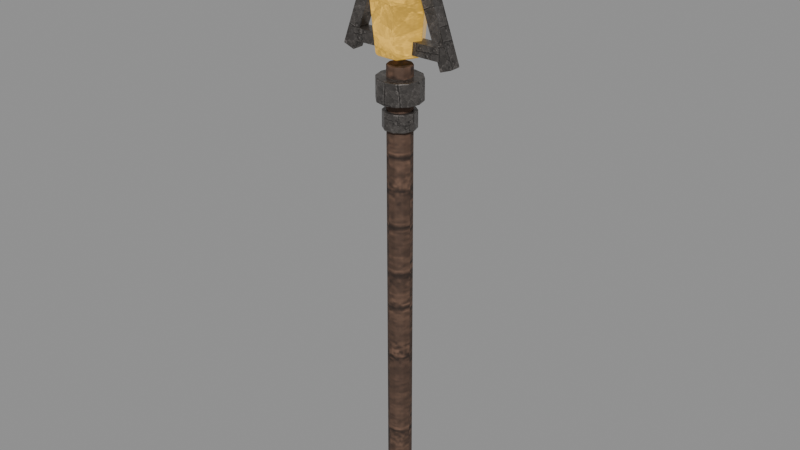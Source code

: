 # Source: Magenheim_Staff_Fire_Crystal.blend  (saved by Blender 5.0.118; exported with 4.5.12 LTS)
import bpy
from mathutils import Matrix  # noqa: F401  (used for matrix-valued properties, if any)

bpy.ops.wm.read_factory_settings(use_empty=True)
scene = bpy.context.scene
scene.name = 'Scene'

# ---- images (referenced by path relative to the original .blend; pixels are not part of the script)
import os
ASSET_DIR = os.environ.get("B2B_ASSET_DIR", "")  # directory of the original .blend (textures are referenced by path, not embedded)
HERE = os.path.dirname(os.path.abspath(__file__))  # packed textures are extracted next to this script under _unpacked/

def load_image(name, relpath, width, height, colorspace="sRGB"):
    """Load a texture the original file referenced (path relative to the .blend, or extracted next to this script)."""
    p = next((c for c in (os.path.join(HERE, relpath), os.path.join(ASSET_DIR, relpath)) if relpath and os.path.exists(c)), "")
    if p:
        img = bpy.data.images.load(p, check_existing=True)
        img.name = name
    else:  # same state as the original file: an image datablock whose file is absent (Cycles renders it pink)
        img = bpy.data.images.new(name, width, height)
        img.source = "FILE"
        img.filepath = "//" + (relpath or name)
    img.colorspace_settings.name = colorspace
    return img
img_magenheim_authored_surface_timber_authored = load_image('magenheim.authored.surface-timber-authored', '_unpacked/314c264650bdb250.a86de749.png', 256, 256, 'sRGB')
img_magenheim_authored_surface_metal_authored = load_image('magenheim.authored.surface-metal-authored', '_unpacked/3ec9f1aadc9e0ff6.6ab68a77.png', 256, 256, 'sRGB')
img_magenheim_authored_surface_crystal_authored = load_image('magenheim.authored.surface-crystal-authored', '_unpacked/80ac902f7173c916.4a72d2ec.png', 256, 256, 'sRGB')

# ---- materials (node trees are filled in below, after node groups)
mat_magenheim_fire_staff_charred_wood = bpy.data.materials.new('magenheim.fire-staff.charred-wood')
mat_magenheim_fire_staff_charred_wood.use_backface_culling = True
mat_magenheim_fire_staff_iron = bpy.data.materials.new('magenheim.fire-staff.iron')
mat_magenheim_fire_staff_iron.use_backface_culling = True
mat_magenheim_fire_staff_flame_crystal = bpy.data.materials.new('magenheim.fire-staff.flame-crystal')
mat_magenheim_fire_staff_flame_crystal.use_backface_culling = True

# ---- material node trees
mat_magenheim_fire_staff_charred_wood.use_nodes = True; mat_magenheim_fire_staff_charred_wood.node_tree.nodes.clear()
_N = mat_magenheim_fire_staff_charred_wood.node_tree.nodes; _L = mat_magenheim_fire_staff_charred_wood.node_tree.links
n0 = _N.new('ShaderNodeBsdfPrincipled'); n0.name = 'Principled BSDF'; n0.location = (-200, 100)
n0.inputs[2].default_value = 0.78
n0.inputs[27].default_value = (0.0, 0.0, 0.0, 1.0)
n0.inputs[28].default_value = 1.0
n1 = _N.new('ShaderNodeOutputMaterial'); n1.name = 'Material Output'; n1.location = (200, 100)
n2 = _N.new('ShaderNodeTexImage'); n2.name = 'Image Texture'; n2.location = (0, 0)
n2.image = img_magenheim_authored_surface_timber_authored
n3 = _N.new('ShaderNodeMixRGB'); n3.name = 'Mix (Legacy)'; n3.location = (0, 0)
n3.blend_type = 'MULTIPLY'
n3.inputs[0].default_value = 1.0
n3.inputs[2].default_value = (0.18, 0.1, 0.065, 1.0)
_L.new(n0.outputs[0], n1.inputs[0])
_L.new(n2.outputs[0], n3.inputs[1])
_L.new(n3.outputs[0], n0.inputs[0])
n1.is_active_output = True
mat_magenheim_fire_staff_iron.use_nodes = True; mat_magenheim_fire_staff_iron.node_tree.nodes.clear()
_N = mat_magenheim_fire_staff_iron.node_tree.nodes; _L = mat_magenheim_fire_staff_iron.node_tree.links
n0 = _N.new('ShaderNodeBsdfPrincipled'); n0.name = 'Principled BSDF'; n0.location = (-200, 100)
n0.inputs[1].default_value = 0.72
n0.inputs[2].default_value = 0.34
n0.inputs[27].default_value = (0.0, 0.0, 0.0, 1.0)
n0.inputs[28].default_value = 1.0
n1 = _N.new('ShaderNodeOutputMaterial'); n1.name = 'Material Output'; n1.location = (200, 100)
n2 = _N.new('ShaderNodeTexImage'); n2.name = 'Image Texture'; n2.location = (0, 0)
n2.image = img_magenheim_authored_surface_metal_authored
n3 = _N.new('ShaderNodeMixRGB'); n3.name = 'Mix (Legacy)'; n3.location = (0, 0)
n3.blend_type = 'MULTIPLY'
n3.inputs[0].default_value = 1.0
n3.inputs[2].default_value = (0.34, 0.31, 0.29, 1.0)
_L.new(n0.outputs[0], n1.inputs[0])
_L.new(n2.outputs[0], n3.inputs[1])
_L.new(n3.outputs[0], n0.inputs[0])
n1.is_active_output = True
mat_magenheim_fire_staff_flame_crystal.use_nodes = True; mat_magenheim_fire_staff_flame_crystal.node_tree.nodes.clear()
_N = mat_magenheim_fire_staff_flame_crystal.node_tree.nodes; _L = mat_magenheim_fire_staff_flame_crystal.node_tree.links
n0 = _N.new('ShaderNodeBsdfPrincipled'); n0.name = 'Principled BSDF'; n0.location = (-200, 100)
n0.inputs[1].default_value = 0.02
n0.inputs[2].default_value = 0.22
n0.inputs[27].default_value = (0.62, 0.3596, 0.0496, 1.0)
n0.inputs[28].default_value = 0.65
n1 = _N.new('ShaderNodeOutputMaterial'); n1.name = 'Material Output'; n1.location = (200, 100)
n2 = _N.new('ShaderNodeTexImage'); n2.name = 'Image Texture'; n2.location = (0, 0)
n2.image = img_magenheim_authored_surface_crystal_authored
n3 = _N.new('ShaderNodeMixRGB'); n3.name = 'Mix (Legacy)'; n3.location = (0, 0)
n3.blend_type = 'MULTIPLY'
n3.inputs[0].default_value = 1.0
n3.inputs[2].default_value = (1.0, 0.58, 0.08, 1.0)
_L.new(n0.outputs[0], n1.inputs[0])
_L.new(n2.outputs[0], n3.inputs[1])
_L.new(n3.outputs[0], n0.inputs[0])
n1.is_active_output = True

# ---- meshes
me_shaft = bpy.data.meshes.new('shaft')
me_shaft.from_pydata([(0.039, -1.755e-07, -0.74), (0.03155, -0.02292, -0.74), (0.01205, -0.03709, -0.74), (-0.01205, -0.03709, -0.74), (-0.03155, -0.02292, -0.74), (-0.039, -1.721e-07, -0.74), (-0.03155, 0.02292, -0.74), (-0.01205, 0.03709, -0.74), (0.01205, 0.03709, -0.74), (0.03155, 0.02292, -0.74), (0.039, 1.773e-07, 0.74), (0.03155, -0.02292, 0.74), (0.01205, -0.03709, 0.74), (-0.01205, -0.03709, 0.74), (-0.03155, -0.02292, 0.74), (-0.039, 1.808e-07, 0.74), (-0.03155, 0.02292, 0.74), (-0.01205, 0.03709, 0.74), (0.01205, 0.03709, 0.74), (0.03155, 0.02292, 0.74), (0.0, -1.755e-07, -0.74), (0.0, 1.773e-07, 0.74)], [], [(0, 10, 1), (1, 10, 11), (20, 0, 1), (21, 11, 10), (1, 11, 2), (2, 11, 12), (20, 1, 2), (21, 12, 11), (2, 12, 3), (3, 12, 13), (20, 2, 3), (21, 13, 12), (3, 13, 4), (4, 13, 14), (20, 3, 4), (21, 14, 13), (4, 14, 5), (5, 14, 15), (20, 4, 5), (21, 15, 14), (5, 15, 6), (6, 15, 16), (20, 5, 6), (21, 16, 15), (6, 16, 7), (7, 16, 17), (20, 6, 7), (21, 17, 16), (7, 17, 8), (8, 17, 18), (20, 7, 8), (21, 18, 17), (8, 18, 9), (9, 18, 19), (20, 8, 9), (21, 19, 18), (9, 19, 0), (0, 19, 10), (20, 9, 0), (21, 10, 19)])
_uv = me_shaft.uv_layers.new(name='UVMap')
_uv.uv.foreach_set('vector', [0.04887, 0.9979, 0.04887, 0.002138, 0.06199, 0.9979, 0.06199, 0.9979, 0.04887, 0.002138, 0.06199, 0.002138, 0.1878, 0.08513, 0.1724, 0.1064, 0.1628, 0.09324, 0.1878, 0.02838, 0.2127, 0.03649, 0.2032, 0.0496, 0.06199, 0.9979, 0.06199, 0.002138, 0.07821, 0.9979, 0.07821, 0.9979, 0.06199, 0.002138, 0.07821, 0.002138, 0.1878, 0.08513, 0.1628, 0.09324, 0.1628, 0.07702, 0.1878, 0.02838, 0.2127, 0.02027, 0.2127, 0.03649, 0.07821, 0.9979, 0.07821, 0.002138, 0.09133, 0.9979, 0.09133, 0.9979, 0.07821, 0.002138, 0.09133, 0.002138, 0.1878, 0.08513, 0.1628, 0.07702, 0.1724, 0.0639, 0.1878, 0.02838, 0.2032, 0.00715, 0.2127, 0.02027, 0.002138, 0.9979, 0.002138, 0.002139, 0.01526, 0.9979, 0.01526, 0.9979, 0.002138, 0.002139, 0.01526, 0.002139, 0.1878, 0.08513, 0.1724, 0.0639, 0.1878, 0.05889, 0.1878, 0.02838, 0.1878, 0.002138, 0.2032, 0.00715, 0.01526, 0.9979, 0.01526, 0.002139, 0.03147, 0.9979, 0.03147, 0.9979, 0.01526, 0.002139, 0.03147, 0.002139, 0.1878, 0.08513, 0.1878, 0.05889, 0.2032, 0.0639, 0.1878, 0.02838, 0.1724, 0.00715, 0.1878, 0.002138, 0.03147, 0.9979, 0.03147, 0.002139, 0.04459, 0.9979, 0.04459, 0.9979, 0.03147, 0.002139, 0.04459, 0.002139, 0.1878, 0.08513, 0.2032, 0.0639, 0.2127, 0.07702, 0.1878, 0.02838, 0.1628, 0.02027, 0.1724, 0.00715, 0.0956, 0.9979, 0.0956, 0.002138, 0.1118, 0.9979, 0.1118, 0.9979, 0.0956, 0.002138, 0.1118, 0.002138, 0.1878, 0.08513, 0.2127, 0.07702, 0.2127, 0.09324, 0.1878, 0.02838, 0.1628, 0.03649, 0.1628, 0.02027, 0.1118, 0.9979, 0.1118, 0.002138, 0.1249, 0.9979, 0.1249, 0.9979, 0.1118, 0.002138, 0.1249, 0.002138, 0.1878, 0.08513, 0.2127, 0.09324, 0.2032, 0.1064, 0.1878, 0.02838, 0.1724, 0.0496, 0.1628, 0.03649, 0.1292, 0.9979, 0.1292, 0.002139, 0.1423, 0.9979, 0.1423, 0.9979, 0.1292, 0.002139, 0.1423, 0.002139, 0.1878, 0.08513, 0.2032, 0.1064, 0.1878, 0.1114, 0.1878, 0.02838, 0.1878, 0.05462, 0.1724, 0.0496, 0.1423, 0.9979, 0.1423, 0.002139, 0.1586, 0.9979, 0.1586, 0.9979, 0.1423, 0.002139, 0.1586, 0.002139, 0.1878, 0.08513, 0.1878, 0.1114, 0.1724, 0.1064, 0.1878, 0.02838, 0.2032, 0.0496, 0.1878, 0.05462])
me_shaft.materials.append(mat_magenheim_fire_staff_charred_wood)
me_shaft.update()
me_pommel = bpy.data.meshes.new('pommel')
me_pommel.from_pydata([(0.05382, -1.244e-08, -0.05), (0.04354, -0.03163, -0.05), (0.01663, -0.05119, -0.05), (-0.01663, -0.05119, -0.05), (-0.04354, -0.03163, -0.05), (-0.05382, -7.736e-09, -0.05), (-0.04354, 0.03163, -0.05), (-0.01663, 0.05119, -0.05), (0.01663, 0.05119, -0.05), (0.04354, 0.03163, -0.05), (0.05382, 1.14e-08, 0.05), (0.04354, -0.03163, 0.05), (0.01663, -0.05119, 0.05), (-0.01663, -0.05119, 0.05), (-0.04354, -0.03163, 0.05), (-0.05382, 1.611e-08, 0.05), (-0.04354, 0.03163, 0.05), (-0.01663, 0.05119, 0.05), (0.01663, 0.05119, 0.05), (0.04354, 0.03163, 0.05), (0.0, -1.244e-08, -0.05), (0.0, 1.14e-08, 0.05)], [], [(0, 10, 1), (1, 10, 11), (20, 0, 1), (21, 11, 10), (1, 11, 2), (2, 11, 12), (20, 1, 2), (21, 12, 11), (2, 12, 3), (3, 12, 13), (20, 2, 3), (21, 13, 12), (3, 13, 4), (4, 13, 14), (20, 3, 4), (21, 14, 13), (4, 14, 5), (5, 14, 15), (20, 4, 5), (21, 15, 14), (5, 15, 6), (6, 15, 16), (20, 5, 6), (21, 16, 15), (6, 16, 7), (7, 16, 17), (20, 6, 7), (21, 17, 16), (7, 17, 8), (8, 17, 18), (20, 7, 8), (21, 18, 17), (8, 18, 9), (9, 18, 19), (20, 8, 9), (21, 19, 18), (9, 19, 0), (0, 19, 10), (20, 9, 0), (21, 10, 19)])
_uv = me_pommel.uv_layers.new(name='UVMap')
_uv.uv.foreach_set('vector', [0.3339, 0.7752, 0.3339, 0.4092, 0.4324, 0.7752, 0.4324, 0.7752, 0.3339, 0.4092, 0.4324, 0.4092, 0.5772, 0.2021, 0.3899, 0.2629, 0.3899, 0.1412, 0.1924, 0.2021, 0.3798, 0.1412, 0.3798, 0.2629, 0.4324, 0.7752, 0.4324, 0.4092, 0.5542, 0.7752, 0.5542, 0.7752, 0.4324, 0.4092, 0.5542, 0.4092, 0.5772, 0.2021, 0.3899, 0.1412, 0.4614, 0.04267, 0.1924, 0.2021, 0.3082, 0.04267, 0.3798, 0.1412, 0.5542, 0.7752, 0.5542, 0.4092, 0.6527, 0.7752, 0.6527, 0.7752, 0.5542, 0.4092, 0.6527, 0.4092, 0.5772, 0.2021, 0.4614, 0.04267, 0.5772, 0.005049, 0.1924, 0.2021, 0.1924, 0.005049, 0.3082, 0.04267, 0.005049, 0.7752, 0.005049, 0.4092, 0.1036, 0.7752, 0.1036, 0.7752, 0.005049, 0.4092, 0.1036, 0.4092, 0.5772, 0.2021, 0.5772, 0.005049, 0.693, 0.04267, 0.1924, 0.2021, 0.07661, 0.04267, 0.1924, 0.005049, 0.1036, 0.7752, 0.1036, 0.4092, 0.2253, 0.7752, 0.2253, 0.7752, 0.1036, 0.4092, 0.2253, 0.4092, 0.5772, 0.2021, 0.693, 0.04267, 0.7646, 0.1412, 0.1924, 0.2021, 0.005049, 0.1412, 0.07661, 0.04267, 0.2253, 0.7752, 0.2253, 0.4092, 0.3238, 0.7752, 0.3238, 0.7752, 0.2253, 0.4092, 0.3238, 0.4092, 0.5772, 0.2021, 0.7646, 0.1412, 0.7646, 0.2629, 0.1924, 0.2021, 0.005049, 0.2629, 0.005049, 0.1412, 0.7747, 0.3711, 0.7747, 0.005049, 0.8964, 0.3711, 0.8964, 0.3711, 0.7747, 0.005049, 0.8964, 0.005049, 0.5772, 0.2021, 0.7646, 0.2629, 0.693, 0.3614, 0.1924, 0.2021, 0.07661, 0.3614, 0.005049, 0.2629, 0.8964, 0.3711, 0.8964, 0.005049, 0.995, 0.3711, 0.995, 0.3711, 0.8964, 0.005049, 0.995, 0.005049, 0.5772, 0.2021, 0.693, 0.3614, 0.5772, 0.3991, 0.1924, 0.2021, 0.1924, 0.3991, 0.07661, 0.3614, 0.7747, 0.7472, 0.7747, 0.3812, 0.8732, 0.7472, 0.8732, 0.7472, 0.7747, 0.3812, 0.8732, 0.3812, 0.5772, 0.2021, 0.5772, 0.3991, 0.4614, 0.3614, 0.1924, 0.2021, 0.3082, 0.3614, 0.1924, 0.3991, 0.8732, 0.7472, 0.8732, 0.3812, 0.995, 0.7472, 0.995, 0.7472, 0.8732, 0.3812, 0.995, 0.3812, 0.5772, 0.2021, 0.4614, 0.3614, 0.3899, 0.2629, 0.1924, 0.2021, 0.3798, 0.2629, 0.3082, 0.3614])
me_pommel.materials.append(mat_magenheim_fire_staff_iron)
me_pommel.update()
me_neck_band = bpy.data.meshes.new('neck-band')
me_neck_band.from_pydata([(0.05148, -8.541e-09, -0.0275), (0.04165, -0.03026, -0.0275), (0.01591, -0.04896, -0.0275), (-0.01591, -0.04896, -0.0275), (-0.04165, -0.03026, -0.0275), (-0.05148, -4.04e-09, -0.0275), (-0.04165, 0.03026, -0.0275), (-0.01591, 0.04896, -0.0275), (0.01591, 0.04896, -0.0275), (0.04165, 0.03026, -0.0275), (0.05148, 4.572e-09, 0.0275), (0.04165, -0.03026, 0.0275), (0.01591, -0.04896, 0.0275), (-0.01591, -0.04896, 0.0275), (-0.04165, -0.03026, 0.0275), (-0.05148, 9.073e-09, 0.0275), (-0.04165, 0.03026, 0.0275), (-0.01591, 0.04896, 0.0275), (0.01591, 0.04896, 0.0275), (0.04165, 0.03026, 0.0275), (0.0, -8.541e-09, -0.0275), (0.0, 4.572e-09, 0.0275)], [], [(0, 10, 1), (1, 10, 11), (20, 0, 1), (21, 11, 10), (1, 11, 2), (2, 11, 12), (20, 1, 2), (21, 12, 11), (2, 12, 3), (3, 12, 13), (20, 2, 3), (21, 13, 12), (3, 13, 4), (4, 13, 14), (20, 3, 4), (21, 14, 13), (4, 14, 5), (5, 14, 15), (20, 4, 5), (21, 15, 14), (5, 15, 6), (6, 15, 16), (20, 5, 6), (21, 16, 15), (6, 16, 7), (7, 16, 17), (20, 6, 7), (21, 17, 16), (7, 17, 8), (8, 17, 18), (20, 7, 8), (21, 18, 17), (8, 18, 9), (9, 18, 19), (20, 8, 9), (21, 19, 18), (9, 19, 0), (0, 19, 10), (20, 9, 0), (21, 10, 19)])
_uv = me_neck_band.uv_layers.new(name='UVMap')
_uv.uv.foreach_set('vector', [0.2496, 0.8435, 0.00499, 0.8435, 0.2496, 0.729, 0.2496, 0.729, 0.00499, 0.8435, 0.00499, 0.729, 0.2228, 0.234, 0.00499, 0.3048, 0.00499, 0.1632, 0.6683, 0.234, 0.8861, 0.1632, 0.8861, 0.3048, 0.2496, 0.729, 0.00499, 0.729, 0.2496, 0.5875, 0.2496, 0.5875, 0.00499, 0.729, 0.00499, 0.5875, 0.2228, 0.234, 0.00499, 0.1632, 0.08818, 0.04873, 0.6683, 0.234, 0.8029, 0.04873, 0.8861, 0.1632, 0.2496, 0.5875, 0.00499, 0.5875, 0.2496, 0.473, 0.2496, 0.473, 0.00499, 0.5875, 0.00499, 0.473, 0.2228, 0.234, 0.08818, 0.04873, 0.2228, 0.00499, 0.6683, 0.234, 0.6683, 0.00499, 0.8029, 0.04873, 0.5043, 0.8435, 0.2596, 0.8435, 0.5043, 0.729, 0.5043, 0.729, 0.2596, 0.8435, 0.2596, 0.729, 0.2228, 0.234, 0.2228, 0.00499, 0.3574, 0.04873, 0.6683, 0.234, 0.5337, 0.04873, 0.6683, 0.00499, 0.5043, 0.729, 0.2596, 0.729, 0.5043, 0.5875, 0.5043, 0.5875, 0.2596, 0.729, 0.2596, 0.5875, 0.2228, 0.234, 0.3574, 0.04873, 0.4406, 0.1632, 0.6683, 0.234, 0.4506, 0.1632, 0.5337, 0.04873, 0.5043, 0.5875, 0.2596, 0.5875, 0.5043, 0.473, 0.5043, 0.473, 0.2596, 0.5875, 0.2596, 0.473, 0.2228, 0.234, 0.4406, 0.1632, 0.4406, 0.3048, 0.6683, 0.234, 0.4506, 0.3048, 0.4506, 0.1632, 0.7589, 0.729, 0.5143, 0.729, 0.7589, 0.5875, 0.7589, 0.5875, 0.5143, 0.729, 0.5143, 0.5875, 0.2228, 0.234, 0.4406, 0.3048, 0.3574, 0.4193, 0.6683, 0.234, 0.5337, 0.4193, 0.4506, 0.3048, 0.7589, 0.5875, 0.5143, 0.5875, 0.7589, 0.473, 0.7589, 0.473, 0.5143, 0.5875, 0.5143, 0.473, 0.2228, 0.234, 0.3574, 0.4193, 0.2228, 0.463, 0.6683, 0.234, 0.6683, 0.463, 0.5337, 0.4193, 0.7589, 0.995, 0.5143, 0.995, 0.7589, 0.8805, 0.7589, 0.8805, 0.5143, 0.995, 0.5143, 0.8805, 0.2228, 0.234, 0.2228, 0.463, 0.08818, 0.4193, 0.6683, 0.234, 0.8029, 0.4193, 0.6683, 0.463, 0.7589, 0.8805, 0.5143, 0.8805, 0.7589, 0.739, 0.7589, 0.739, 0.5143, 0.8805, 0.5143, 0.739, 0.2228, 0.234, 0.08818, 0.4193, 0.00499, 0.3048, 0.6683, 0.234, 0.8861, 0.3048, 0.8029, 0.4193])
me_neck_band.materials.append(mat_magenheim_fire_staff_iron)
me_neck_band.update()
me_neck_collar = bpy.data.meshes.new('neck-collar')
me_neck_collar.from_pydata([(0.07, -9.494e-09, -0.035), (0.06062, -0.035, -0.035), (0.035, -0.06062, -0.035), (-3.06e-09, -0.07, -0.035), (-0.035, -0.06062, -0.035), (-0.06062, -0.035, -0.035), (-0.07, -3.374e-09, -0.035), (-0.06062, 0.035, -0.035), (-0.035, 0.06062, -0.035), (8.347e-10, 0.07, -0.035), (0.035, 0.06062, -0.035), (0.06062, 0.035, -0.035), (0.07, 7.195e-09, 0.035), (0.06062, -0.035, 0.035), (0.035, -0.06062, 0.035), (-3.06e-09, -0.07, 0.035), (-0.035, -0.06062, 0.035), (-0.06062, -0.035, 0.035), (-0.07, 1.331e-08, 0.035), (-0.06062, 0.035, 0.035), (-0.035, 0.06062, 0.035), (8.347e-10, 0.07, 0.035), (0.035, 0.06062, 0.035), (0.06062, 0.035, 0.035), (0.0, -9.494e-09, -0.035), (0.0, 7.195e-09, 0.035)], [], [(0, 12, 1), (1, 12, 13), (24, 0, 1), (25, 13, 12), (1, 13, 2), (2, 13, 14), (24, 1, 2), (25, 14, 13), (2, 14, 3), (3, 14, 15), (24, 2, 3), (25, 15, 14), (3, 15, 4), (4, 15, 16), (24, 3, 4), (25, 16, 15), (4, 16, 5), (5, 16, 17), (24, 4, 5), (25, 17, 16), (5, 17, 6), (6, 17, 18), (24, 5, 6), (25, 18, 17), (6, 18, 7), (7, 18, 19), (24, 6, 7), (25, 19, 18), (7, 19, 8), (8, 19, 20), (24, 7, 8), (25, 20, 19), (8, 20, 9), (9, 20, 21), (24, 8, 9), (25, 21, 20), (9, 21, 10), (10, 21, 22), (24, 9, 10), (25, 22, 21), (10, 22, 11), (11, 22, 23), (24, 10, 11), (25, 23, 22), (11, 23, 0), (0, 23, 12), (24, 11, 0), (25, 12, 23)])
_uv = me_neck_collar.uv_layers.new(name='UVMap')
_uv.uv.foreach_set('vector', [0.9947, 0.602, 0.7485, 0.602, 0.9947, 0.4745, 0.9947, 0.4745, 0.7485, 0.602, 0.7485, 0.4745, 0.2432, 0.2432, 0.1794, 0.005307, 0.3069, 0.005307, 0.2432, 0.7295, 0.481, 0.7932, 0.4173, 0.9036, 0.9947, 0.4745, 0.7485, 0.4745, 0.9947, 0.3641, 0.9947, 0.3641, 0.7485, 0.4745, 0.7485, 0.3641, 0.2432, 0.2432, 0.3069, 0.005307, 0.4173, 0.06904, 0.2432, 0.7295, 0.481, 0.6657, 0.481, 0.7932, 0.7378, 0.7124, 0.4916, 0.7124, 0.7378, 0.602, 0.7378, 0.602, 0.4916, 0.7124, 0.4916, 0.602, 0.2432, 0.2432, 0.4173, 0.06904, 0.481, 0.1794, 0.2432, 0.7295, 0.4173, 0.5553, 0.481, 0.6657, 0.7378, 0.602, 0.4916, 0.602, 0.7378, 0.4745, 0.7378, 0.4745, 0.4916, 0.602, 0.4916, 0.4745, 0.2432, 0.2432, 0.481, 0.1794, 0.481, 0.3069, 0.2432, 0.7295, 0.3069, 0.4916, 0.4173, 0.5553, 0.7378, 0.4745, 0.4916, 0.4745, 0.7378, 0.3641, 0.7378, 0.3641, 0.4916, 0.4745, 0.4916, 0.3641, 0.2432, 0.2432, 0.481, 0.3069, 0.4173, 0.4173, 0.2432, 0.7295, 0.1794, 0.4916, 0.3069, 0.4916, 0.9947, 0.3535, 0.7485, 0.3535, 0.9947, 0.2432, 0.9947, 0.2432, 0.7485, 0.3535, 0.7485, 0.2432, 0.2432, 0.2432, 0.4173, 0.4173, 0.3069, 0.481, 0.2432, 0.7295, 0.06904, 0.5553, 0.1794, 0.4916, 0.9947, 0.2432, 0.7485, 0.2432, 0.9947, 0.1157, 0.9947, 0.1157, 0.7485, 0.2432, 0.7485, 0.1157, 0.2432, 0.2432, 0.3069, 0.481, 0.1794, 0.481, 0.2432, 0.7295, 0.005307, 0.6657, 0.06904, 0.5553, 0.9947, 0.1157, 0.7485, 0.1157, 0.9947, 0.005307, 0.9947, 0.005307, 0.7485, 0.1157, 0.7485, 0.005307, 0.2432, 0.2432, 0.1794, 0.481, 0.06904, 0.4173, 0.2432, 0.7295, 0.005307, 0.7932, 0.005307, 0.6657, 0.7378, 0.3535, 0.4916, 0.3535, 0.7378, 0.2432, 0.7378, 0.2432, 0.4916, 0.3535, 0.4916, 0.2432, 0.2432, 0.2432, 0.06904, 0.4173, 0.005307, 0.3069, 0.2432, 0.7295, 0.06904, 0.9036, 0.005307, 0.7932, 0.7378, 0.2432, 0.4916, 0.2432, 0.7378, 0.1157, 0.7378, 0.1157, 0.4916, 0.2432, 0.4916, 0.1157, 0.2432, 0.2432, 0.005307, 0.3069, 0.005307, 0.1794, 0.2432, 0.7295, 0.1794, 0.9673, 0.06904, 0.9036, 0.7378, 0.1157, 0.4916, 0.1157, 0.7378, 0.005307, 0.7378, 0.005307, 0.4916, 0.1157, 0.4916, 0.005307, 0.2432, 0.2432, 0.005307, 0.1794, 0.06904, 0.06904, 0.2432, 0.7295, 0.3069, 0.9673, 0.1794, 0.9673, 0.9947, 0.7124, 0.7485, 0.7124, 0.9947, 0.602, 0.9947, 0.602, 0.7485, 0.7124, 0.7485, 0.602, 0.2432, 0.2432, 0.06904, 0.06904, 0.1794, 0.005307, 0.2432, 0.7295, 0.4173, 0.9036, 0.3069, 0.9673])
me_neck_collar.materials.append(mat_magenheim_fire_staff_iron)
me_neck_collar.update()
me_crossbar = bpy.data.meshes.new('crossbar')
me_crossbar.from_pydata([(-0.15, 0.022, -0.019), (0.15, 0.022, -0.019), (0.15, 0.022, 0.019), (-0.15, 0.022, 0.019), (-0.15, -0.022, -0.019), (0.15, -0.022, -0.019), (0.15, -0.022, 0.019), (-0.15, -0.022, 0.019)], [], [(0, 3, 2), (0, 2, 1), (4, 5, 6), (4, 6, 7), (0, 4, 7), (0, 7, 3), (1, 2, 6), (1, 6, 5), (0, 1, 5), (0, 5, 4), (3, 7, 6), (3, 6, 2)])
_uv = me_crossbar.uv_layers.new(name='UVMap')
_uv.uv.foreach_set('vector', [0.438, 0.9957, 0.3125, 0.9957, 0.3125, 0.004338, 0.438, 0.9957, 0.3125, 0.004338, 0.438, 0.004338, 0.5723, 0.004338, 0.5723, 0.9957, 0.4467, 0.9957, 0.5723, 0.004338, 0.4467, 0.9957, 0.4467, 0.004338, 0.7065, 0.004338, 0.7065, 0.1497, 0.581, 0.1497, 0.7065, 0.004338, 0.581, 0.1497, 0.581, 0.004338, 0.7065, 0.3038, 0.581, 0.3038, 0.581, 0.1584, 0.7065, 0.3038, 0.581, 0.1584, 0.7065, 0.1584, 0.1497, 0.004338, 0.1497, 0.9957, 0.004338, 0.9957, 0.1497, 0.004338, 0.004338, 0.9957, 0.004338, 0.004338, 0.3038, 0.9957, 0.1584, 0.9957, 0.1584, 0.004338, 0.3038, 0.9957, 0.1584, 0.004338, 0.3038, 0.004338])
me_crossbar.materials.append(mat_magenheim_fire_staff_iron)
me_crossbar.update()
me_left_prong = bpy.data.meshes.new('left-prong')
me_left_prong.from_pydata([(-0.06916, 0.019, -0.1345), (-0.03345, 0.019, -0.1475), (0.06916, 0.019, 0.1345), (0.03345, 0.019, 0.1475), (-0.06916, -0.019, -0.1345), (-0.03345, -0.019, -0.1475), (0.06916, -0.019, 0.1345), (0.03345, -0.019, 0.1475)], [], [(0, 3, 2), (0, 2, 1), (4, 5, 6), (4, 6, 7), (0, 4, 7), (0, 7, 3), (1, 2, 6), (1, 6, 5), (0, 1, 5), (0, 5, 4), (3, 7, 6), (3, 6, 2)])
_uv = me_left_prong.uv_layers.new(name='UVMap')
_uv.uv.foreach_set('vector', [0.004157, 0.9958, 0.004157, 0.004158, 0.1298, 0.004158, 0.004157, 0.9958, 0.1298, 0.004158, 0.1298, 0.9958, 0.2637, 0.9958, 0.1381, 0.9958, 0.1381, 0.004158, 0.2637, 0.9958, 0.1381, 0.004158, 0.2637, 0.004158, 0.3976, 0.9958, 0.272, 0.9958, 0.272, 0.004158, 0.3976, 0.9958, 0.272, 0.004158, 0.3976, 0.004158, 0.4059, 0.9958, 0.4059, 0.004158, 0.5316, 0.004158, 0.4059, 0.9958, 0.5316, 0.004158, 0.5316, 0.9958, 0.5399, 0.004158, 0.6655, 0.004158, 0.6655, 0.1298, 0.5399, 0.004158, 0.6655, 0.1298, 0.5399, 0.1298, 0.5399, 0.2637, 0.5399, 0.1381, 0.6655, 0.1381, 0.5399, 0.2637, 0.6655, 0.1381, 0.6655, 0.2637])
me_left_prong.materials.append(mat_magenheim_fire_staff_iron)
me_left_prong.update()
me_right_prong = bpy.data.meshes.new('right-prong')
me_right_prong.from_pydata([(0.03345, 0.019, -0.1475), (0.06916, 0.019, -0.1345), (-0.03345, 0.019, 0.1475), (-0.06916, 0.019, 0.1345), (0.03345, -0.019, -0.1475), (0.06916, -0.019, -0.1345), (-0.03345, -0.019, 0.1475), (-0.06916, -0.019, 0.1345)], [], [(0, 3, 2), (0, 2, 1), (4, 5, 6), (4, 6, 7), (0, 4, 7), (0, 7, 3), (1, 2, 6), (1, 6, 5), (0, 1, 5), (0, 5, 4), (3, 7, 6), (3, 6, 2)])
_uv = me_right_prong.uv_layers.new(name='UVMap')
_uv.uv.foreach_set('vector', [0.004157, 0.9958, 0.004157, 0.004158, 0.1298, 0.004158, 0.004157, 0.9958, 0.1298, 0.004158, 0.1298, 0.9958, 0.2637, 0.9958, 0.1381, 0.9958, 0.1381, 0.004158, 0.2637, 0.9958, 0.1381, 0.004158, 0.2637, 0.004158, 0.3976, 0.9958, 0.272, 0.9958, 0.272, 0.004158, 0.3976, 0.9958, 0.272, 0.004158, 0.3976, 0.004158, 0.4059, 0.9958, 0.4059, 0.004158, 0.5316, 0.004158, 0.4059, 0.9958, 0.5316, 0.004158, 0.5316, 0.9958, 0.6655, 0.1298, 0.5399, 0.1298, 0.5399, 0.004158, 0.6655, 0.1298, 0.5399, 0.004158, 0.6655, 0.004158, 0.6655, 0.1381, 0.6655, 0.2637, 0.5399, 0.2637, 0.6655, 0.1381, 0.5399, 0.2637, 0.5399, 0.1381])
me_right_prong.materials.append(mat_magenheim_fire_staff_iron)
me_right_prong.update()
me_flame_focus = bpy.data.meshes.new('flame-focus')
me_flame_focus.from_pydata([(0.07056, -7.241e-08, -0.2268), (0.03528, -0.06111, -0.2268), (-0.03528, -0.06111, -0.2268), (-0.07056, -6.625e-08, -0.2268), (-0.03528, 0.06111, -0.2268), (0.03528, 0.06111, -0.2268), (0.098, -7.326e-09, 0.0462), (0.049, -0.08487, 0.0462), (-0.049, -0.08487, 0.0462), (-0.098, 1.242e-09, 0.0462), (-0.049, 0.08487, 0.0462), (0.049, 0.08487, 0.0462), (0.0, 4.074e-08, 0.2478), (0.0, -7.742e-08, -0.2478)], [], [(13, 0, 1), (0, 6, 1), (1, 6, 7), (12, 7, 6), (13, 1, 2), (1, 7, 2), (2, 7, 8), (12, 8, 7), (13, 2, 3), (2, 8, 3), (3, 8, 9), (12, 9, 8), (13, 3, 4), (3, 9, 4), (4, 9, 10), (12, 10, 9), (13, 4, 5), (4, 10, 5), (5, 10, 11), (12, 11, 10), (13, 5, 0), (5, 11, 0), (0, 11, 6), (12, 6, 11)])
_uv = me_flame_focus.uv_layers.new(name='UVMap')
_uv.uv.foreach_set('vector', [0.8772, 0.1384, 0.7634, 0.2059, 0.7634, 0.07099, 0.4878, 0.9174, 0.3835, 0.4048, 0.5558, 0.9191, 0.5558, 0.9191, 0.3835, 0.4048, 0.4779, 0.4072, 0.5313, 0.003548, 0.4779, 0.4072, 0.3835, 0.4048, 0.8772, 0.1384, 0.7634, 0.07099, 0.8799, 0.003548, 0.5558, 0.9191, 0.4779, 0.4072, 0.69, 0.9056, 0.69, 0.9056, 0.4779, 0.4072, 0.6643, 0.3884, 0.5313, 0.003548, 0.6643, 0.3884, 0.4779, 0.4072, 0.8772, 0.1384, 0.8799, 0.003548, 0.9965, 0.07099, 0.69, 0.9056, 0.6643, 0.3884, 0.7563, 0.8903, 0.7563, 0.8903, 0.6643, 0.3884, 0.7563, 0.3672, 0.5313, 0.003548, 0.7563, 0.3672, 0.6643, 0.3884, 0.8772, 0.1384, 0.9965, 0.07099, 0.9965, 0.2059, 0.1079, 0.9174, 0.003548, 0.4048, 0.1759, 0.9191, 0.1759, 0.9191, 0.003548, 0.4048, 0.09795, 0.4072, 0.1514, 0.003548, 0.09795, 0.4072, 0.003548, 0.4048, 0.8772, 0.1384, 0.9965, 0.2059, 0.8799, 0.2733, 0.1759, 0.9191, 0.09795, 0.4072, 0.3101, 0.9056, 0.3101, 0.9056, 0.09795, 0.4072, 0.2844, 0.3884, 0.1514, 0.003548, 0.2844, 0.3884, 0.09795, 0.4072, 0.8772, 0.1384, 0.8799, 0.2733, 0.7634, 0.2059, 0.3101, 0.9056, 0.2844, 0.3884, 0.3764, 0.8903, 0.3764, 0.8903, 0.2844, 0.3884, 0.3764, 0.3672, 0.1514, 0.003548, 0.3764, 0.3672, 0.2844, 0.3884])
me_flame_focus.materials.append(mat_magenheim_fire_staff_flame_crystal)
me_flame_focus.update()

# ---- objects
ob_shaft = bpy.data.objects.new('shaft', me_shaft)
ob_pommel = bpy.data.objects.new('pommel', me_pommel)
ob_neck_band = bpy.data.objects.new('neck-band', me_neck_band)
ob_neck_collar = bpy.data.objects.new('neck-collar', me_neck_collar)
ob_crossbar = bpy.data.objects.new('crossbar', me_crossbar)
ob_left_prong = bpy.data.objects.new('left-prong', me_left_prong)
ob_right_prong = bpy.data.objects.new('right-prong', me_right_prong)
ob_flame_focus = bpy.data.objects.new('flame-focus', me_flame_focus)

# ---- transforms, parenting, visibility, modifiers, constraints
ob_shaft.location = (0.0, -1.49e-08, -0.08)
_m = ob_shaft.modifiers.new('Crafted edge chamfer', 'BEVEL')
_m.width = 0.003338
_m.width_pct = 0.003338
_m.segments = 2
_m.angle_limit = 0.4538
ob_pommel.location = (0.0, -1.341e-07, -0.77)
_m = ob_pommel.modifiers.new('Crafted edge chamfer', 'BEVEL')
_m.width = 0.0045
_m.width_pct = 0.0045
_m.segments = 2
_m.angle_limit = 0.4538
ob_neck_band.location = (0.0, 8.941e-08, 0.5)
_m = ob_neck_band.modifiers.new('Crafted edge chamfer', 'BEVEL')
_m.width = 0.002475
_m.width_pct = 0.002475
_m.segments = 2
_m.angle_limit = 0.4538
ob_neck_collar.location = (0.0, 1.043e-07, 0.59)
_m = ob_neck_collar.modifiers.new('Crafted edge chamfer', 'BEVEL')
_m.width = 0.00315
_m.width_pct = 0.00315
_m.segments = 2
_m.angle_limit = 0.4538
ob_crossbar.location = (0.0, 1.267e-07, 0.72)
_m = ob_crossbar.modifiers.new('Crafted edge chamfer', 'BEVEL')
_m.width = 0.00171
_m.width_pct = 0.00171
_m.segments = 2
_m.angle_limit = 0.4538
ob_left_prong.location = (-0.12, 1.434e-07, 0.82)
_m = ob_left_prong.modifiers.new('Crafted edge chamfer', 'BEVEL')
_m.width = 0.00171
_m.width_pct = 0.00171
_m.segments = 2
_m.angle_limit = 0.4538
ob_right_prong.location = (0.12, 1.434e-07, 0.82)
_m = ob_right_prong.modifiers.new('Crafted edge chamfer', 'BEVEL')
_m.width = 0.00171
_m.width_pct = 0.00171
_m.segments = 2
_m.angle_limit = 0.4538
ob_flame_focus.location = (0.0, 1.788e-07, 0.9178)
_m = ob_flame_focus.modifiers.new('Crafted edge chamfer', 'BEVEL')
_m.width = 0.007638
_m.width_pct = 0.007638
_m.segments = 2
_m.angle_limit = 0.4538

# ---- collection membership
scene.collection.objects.link(ob_shaft)
scene.collection.objects.link(ob_pommel)
scene.collection.objects.link(ob_neck_band)
scene.collection.objects.link(ob_neck_collar)
scene.collection.objects.link(ob_crossbar)
scene.collection.objects.link(ob_left_prong)
scene.collection.objects.link(ob_right_prong)
scene.collection.objects.link(ob_flame_focus)

# ---- scene / render settings (as saved in the file)
scene.frame_start = 1; scene.frame_end = 250; scene.frame_set(1)
scene.render.engine = 'BLENDER_EEVEE_NEXT'
scene.render.bake_bias = 0.0
scene.render.bake_samples = 0
scene.cycles.sampling_pattern = 'TABULATED_SOBOL'
scene.eevee.use_volume_custom_range = False
bpy.context.view_layer.update()

# ---- added for rendering (the .blend has no active camera and no usable light): camera, sun + grey world if the file has none
cam_auto = bpy.data.cameras.new('AutoCamera')
cam_auto.lens = 50.0
cam_auto.sensor_width = 36.0
cam_auto.clip_end = 1000.0
ob_auto_camera = bpy.data.objects.new('AutoCamera', cam_auto)
scene.collection.objects.link(ob_auto_camera)
ob_auto_camera.location = (1.85994, -2.23193, 1.65166)
ob_auto_camera.rotation_euler = (1.09748, -7.21219e-08, 0.694738)
scene.camera = ob_auto_camera
light_auto_sun = bpy.data.lights.new('AutoSun', 'SUN')
light_auto_sun.energy = 3.0
light_auto_sun.angle = 0.0523599
ob_auto_sun = bpy.data.objects.new('AutoSun', light_auto_sun)
scene.collection.objects.link(ob_auto_sun)
ob_auto_sun.rotation_euler = (0.872665, 0.174533, 0.523599)
if scene.world is None:
    world_auto = bpy.data.worlds.new('AutoWorld')
    world_auto.color = (0.3, 0.3, 0.3)
    scene.world = world_auto
bpy.context.view_layer.update()
